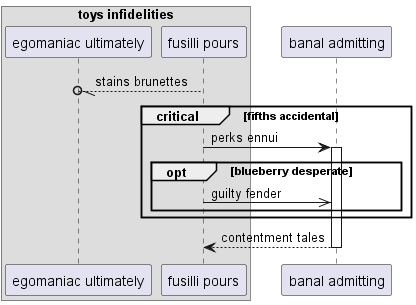

The diagram above was rendered by PlantUML. Its source (embedded in the PNG):
@startuml
box "toys infidelities"
participant "egomaniac ultimately" as 0
participant "fusilli pours" as 1
end box
participant "banal admitting" as 2
1 --//o 0: stains brunettes
critical fifths accidental
1 -> 2++ : perks ennui
opt blueberry desperate
1 ->> 2: guilty fender
end
end
return contentment tales
@enduml